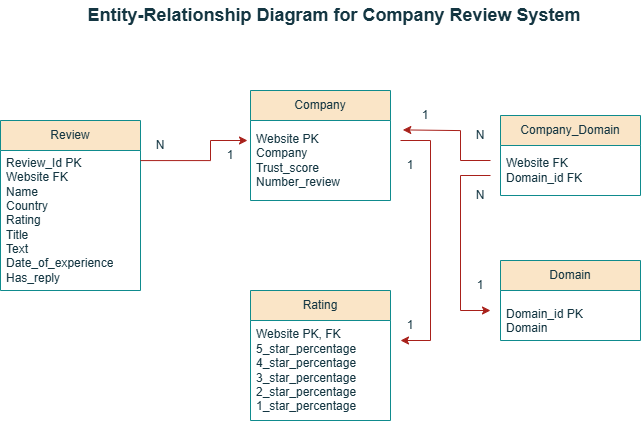

The diagram above was exported from draw.io. Its source (the exported page's mxGraphModel, read from the mxfile embedded in the PNG):
<mxGraphModel dx="1358" dy="740" grid="1" gridSize="10" guides="1" tooltips="1" connect="1" arrows="1" fold="1" page="1" pageScale="1" pageWidth="827" pageHeight="583" background="#ffffff" math="0" shadow="0">
  <root>
    <mxCell id="0" />
    <mxCell id="1" parent="0" />
    <mxCell id="_xkUVZHkPdTom0cfXi1M-17" value="Review" style="swimlane;fontStyle=0;childLayout=stackLayout;horizontal=1;startSize=30;horizontalStack=0;resizeParent=1;resizeParentMax=0;resizeLast=0;collapsible=1;marginBottom=0;whiteSpace=wrap;html=1;labelBackgroundColor=none;fillColor=#FAE5C7;strokeColor=#0F8B8D;fontColor=#143642;" parent="1" vertex="1">
      <mxGeometry x="80" y="160" width="140" height="170" as="geometry" />
    </mxCell>
    <mxCell id="_xkUVZHkPdTom0cfXi1M-18" value="&lt;div&gt;Review_Id PK&lt;/div&gt;Website FK&lt;div&gt;Name&lt;/div&gt;&lt;div&gt;Country&lt;/div&gt;&lt;div&gt;Rating&lt;/div&gt;&lt;div&gt;Title&lt;/div&gt;&lt;div&gt;Text&lt;/div&gt;&lt;div&gt;Date_of_experience&lt;/div&gt;&lt;div&gt;Has_reply&lt;/div&gt;" style="text;strokeColor=none;fillColor=none;align=left;verticalAlign=middle;spacingLeft=4;spacingRight=4;overflow=hidden;points=[[0,0.5],[1,0.5]];portConstraint=eastwest;rotatable=0;whiteSpace=wrap;html=1;labelBackgroundColor=none;fontColor=#143642;" parent="_xkUVZHkPdTom0cfXi1M-17" vertex="1">
      <mxGeometry y="30" width="140" height="140" as="geometry" />
    </mxCell>
    <mxCell id="_xkUVZHkPdTom0cfXi1M-27" value="Company" style="swimlane;fontStyle=0;childLayout=stackLayout;horizontal=1;startSize=30;horizontalStack=0;resizeParent=1;resizeParentMax=0;resizeLast=0;collapsible=1;marginBottom=0;whiteSpace=wrap;html=1;labelBackgroundColor=none;fillColor=#FAE5C7;strokeColor=#0F8B8D;fontColor=#143642;" parent="1" vertex="1">
      <mxGeometry x="330" y="130" width="140" height="110" as="geometry" />
    </mxCell>
    <mxCell id="_xkUVZHkPdTom0cfXi1M-28" value="Website PK&lt;div&gt;Company&lt;/div&gt;&lt;div&gt;Trust_score&lt;/div&gt;&lt;div&gt;Number_review&lt;/div&gt;" style="text;strokeColor=none;fillColor=none;align=left;verticalAlign=middle;spacingLeft=4;spacingRight=4;overflow=hidden;points=[[0,0.5],[1,0.5]];portConstraint=eastwest;rotatable=0;whiteSpace=wrap;html=1;labelBackgroundColor=none;fontColor=#143642;" parent="_xkUVZHkPdTom0cfXi1M-27" vertex="1">
      <mxGeometry y="30" width="140" height="80" as="geometry" />
    </mxCell>
    <mxCell id="3ZD0-SdNyWiAaaijJL3f-5" value="" style="endArrow=classic;html=1;rounded=0;labelBackgroundColor=none;strokeColor=#A8201A;fontColor=default;" parent="1" edge="1">
      <mxGeometry width="50" height="50" relative="1" as="geometry">
        <mxPoint x="220" y="200.07999999999998" as="sourcePoint" />
        <mxPoint x="327" y="180" as="targetPoint" />
        <Array as="points">
          <mxPoint x="290" y="200.07999999999998" />
          <mxPoint x="290" y="180" />
        </Array>
      </mxGeometry>
    </mxCell>
    <mxCell id="3ZD0-SdNyWiAaaijJL3f-6" value="Company_Domain" style="swimlane;fontStyle=0;childLayout=stackLayout;horizontal=1;startSize=30;horizontalStack=0;resizeParent=1;resizeParentMax=0;resizeLast=0;collapsible=1;marginBottom=0;whiteSpace=wrap;html=1;labelBackgroundColor=none;fillColor=#FAE5C7;strokeColor=#0F8B8D;fontColor=#143642;" parent="1" vertex="1">
      <mxGeometry x="580" y="155" width="140" height="80" as="geometry" />
    </mxCell>
    <mxCell id="3ZD0-SdNyWiAaaijJL3f-7" value="Website FK&lt;div&gt;Domain_id FK&lt;/div&gt;" style="text;strokeColor=none;fillColor=none;align=left;verticalAlign=middle;spacingLeft=4;spacingRight=4;overflow=hidden;points=[[0,0.5],[1,0.5]];portConstraint=eastwest;rotatable=0;whiteSpace=wrap;html=1;labelBackgroundColor=none;fontColor=#143642;" parent="3ZD0-SdNyWiAaaijJL3f-6" vertex="1">
      <mxGeometry y="30" width="140" height="50" as="geometry" />
    </mxCell>
    <mxCell id="3ZD0-SdNyWiAaaijJL3f-8" value="" style="endArrow=classic;html=1;rounded=0;exitX=0.046;exitY=0.98;exitDx=0;exitDy=0;exitPerimeter=0;entryX=0.046;entryY=0.98;entryDx=0;entryDy=0;entryPerimeter=0;labelBackgroundColor=none;strokeColor=#A8201A;fontColor=default;" parent="1" edge="1" target="muEHBXwwcYz0DxNSXi96-11">
      <mxGeometry width="50" height="50" relative="1" as="geometry">
        <mxPoint x="570" y="200" as="sourcePoint" />
        <mxPoint x="470" y="170.07999999999998" as="targetPoint" />
        <Array as="points">
          <mxPoint x="540" y="200" />
          <mxPoint x="540" y="170.07999999999998" />
        </Array>
      </mxGeometry>
    </mxCell>
    <mxCell id="3ZD0-SdNyWiAaaijJL3f-9" value="Domain" style="swimlane;fontStyle=0;childLayout=stackLayout;horizontal=1;startSize=30;horizontalStack=0;resizeParent=1;resizeParentMax=0;resizeLast=0;collapsible=1;marginBottom=0;whiteSpace=wrap;html=1;labelBackgroundColor=none;fillColor=#FAE5C7;strokeColor=#0F8B8D;fontColor=#143642;" parent="1" vertex="1">
      <mxGeometry x="580" y="300" width="140" height="80" as="geometry" />
    </mxCell>
    <mxCell id="3ZD0-SdNyWiAaaijJL3f-10" value="&lt;div&gt;&lt;br&gt;&lt;/div&gt;Domain_id PK&lt;div&gt;Domain&lt;div&gt;&lt;br&gt;&lt;/div&gt;&lt;/div&gt;" style="text;strokeColor=none;fillColor=none;align=left;verticalAlign=middle;spacingLeft=4;spacingRight=4;overflow=hidden;points=[[0,0.5],[1,0.5]];portConstraint=eastwest;rotatable=0;whiteSpace=wrap;html=1;labelBackgroundColor=none;fontColor=#143642;" parent="3ZD0-SdNyWiAaaijJL3f-9" vertex="1">
      <mxGeometry y="30" width="140" height="50" as="geometry" />
    </mxCell>
    <mxCell id="muEHBXwwcYz0DxNSXi96-1" value="" style="endArrow=classic;html=1;rounded=0;labelBackgroundColor=none;strokeColor=#A8201A;fontColor=default;" parent="1" edge="1">
      <mxGeometry width="50" height="50" relative="1" as="geometry">
        <mxPoint x="570" y="215" as="sourcePoint" />
        <mxPoint x="570" y="350" as="targetPoint" />
        <Array as="points">
          <mxPoint x="540" y="215" />
          <mxPoint x="540" y="350" />
        </Array>
      </mxGeometry>
    </mxCell>
    <mxCell id="muEHBXwwcYz0DxNSXi96-2" value="Rating" style="swimlane;fontStyle=0;childLayout=stackLayout;horizontal=1;startSize=30;horizontalStack=0;resizeParent=1;resizeParentMax=0;resizeLast=0;collapsible=1;marginBottom=0;whiteSpace=wrap;html=1;labelBackgroundColor=none;fillColor=#FAE5C7;strokeColor=#0F8B8D;fontColor=#143642;" parent="1" vertex="1">
      <mxGeometry x="330" y="330" width="140" height="130" as="geometry">
        <mxRectangle x="360" y="370" width="80" height="30" as="alternateBounds" />
      </mxGeometry>
    </mxCell>
    <mxCell id="muEHBXwwcYz0DxNSXi96-3" value="Website PK, FK&lt;div&gt;5_star_percentage&lt;/div&gt;&lt;div&gt;4_star_percentage&lt;/div&gt;&lt;div&gt;3_star_percentage&lt;/div&gt;&lt;div&gt;2_star_percentage&lt;/div&gt;&lt;div&gt;1_star_percentage&lt;/div&gt;" style="text;strokeColor=none;fillColor=none;align=left;verticalAlign=middle;spacingLeft=4;spacingRight=4;overflow=hidden;points=[[0,0.5],[1,0.5]];portConstraint=eastwest;rotatable=0;whiteSpace=wrap;html=1;labelBackgroundColor=none;fontColor=#143642;" parent="muEHBXwwcYz0DxNSXi96-2" vertex="1">
      <mxGeometry y="30" width="140" height="100" as="geometry" />
    </mxCell>
    <mxCell id="muEHBXwwcYz0DxNSXi96-4" value="" style="endArrow=classic;html=1;rounded=0;labelBackgroundColor=none;strokeColor=#A8201A;fontColor=default;" parent="1" edge="1">
      <mxGeometry width="50" height="50" relative="1" as="geometry">
        <mxPoint x="480" y="180" as="sourcePoint" />
        <mxPoint x="480" y="380" as="targetPoint" />
        <Array as="points">
          <mxPoint x="510" y="180" />
          <mxPoint x="510" y="380" />
        </Array>
      </mxGeometry>
    </mxCell>
    <mxCell id="muEHBXwwcYz0DxNSXi96-10" value="N" style="text;strokeColor=none;align=center;fillColor=none;html=1;verticalAlign=middle;whiteSpace=wrap;rounded=0;labelBackgroundColor=none;fontColor=#143642;" parent="1" vertex="1">
      <mxGeometry x="530" y="160" width="60" height="30" as="geometry" />
    </mxCell>
    <mxCell id="muEHBXwwcYz0DxNSXi96-11" value="1" style="text;strokeColor=none;align=center;fillColor=none;html=1;verticalAlign=middle;whiteSpace=wrap;rounded=0;labelBackgroundColor=none;fontColor=#143642;" parent="1" vertex="1">
      <mxGeometry x="480" y="140" width="50" height="30" as="geometry" />
    </mxCell>
    <mxCell id="muEHBXwwcYz0DxNSXi96-12" value="N" style="text;strokeColor=none;align=center;fillColor=none;html=1;verticalAlign=middle;whiteSpace=wrap;rounded=0;labelBackgroundColor=none;fontColor=#143642;" parent="1" vertex="1">
      <mxGeometry x="530" y="220" width="60" height="30" as="geometry" />
    </mxCell>
    <mxCell id="muEHBXwwcYz0DxNSXi96-13" value="1" style="text;strokeColor=none;align=center;fillColor=none;html=1;verticalAlign=middle;whiteSpace=wrap;rounded=0;labelBackgroundColor=none;fontColor=#143642;" parent="1" vertex="1">
      <mxGeometry x="530" y="310" width="60" height="30" as="geometry" />
    </mxCell>
    <mxCell id="muEHBXwwcYz0DxNSXi96-14" value="1" style="text;strokeColor=none;align=center;fillColor=none;html=1;verticalAlign=middle;whiteSpace=wrap;rounded=0;labelBackgroundColor=none;fontColor=#143642;" parent="1" vertex="1">
      <mxGeometry x="280" y="180" width="60" height="30" as="geometry" />
    </mxCell>
    <mxCell id="muEHBXwwcYz0DxNSXi96-15" value="N" style="text;strokeColor=none;align=center;fillColor=none;html=1;verticalAlign=middle;whiteSpace=wrap;rounded=0;labelBackgroundColor=none;fontColor=#143642;" parent="1" vertex="1">
      <mxGeometry x="210" y="170" width="60" height="30" as="geometry" />
    </mxCell>
    <mxCell id="muEHBXwwcYz0DxNSXi96-16" value="1" style="text;strokeColor=none;align=center;fillColor=none;html=1;verticalAlign=middle;whiteSpace=wrap;rounded=0;labelBackgroundColor=none;fontColor=#143642;" parent="1" vertex="1">
      <mxGeometry x="460" y="190" width="60" height="30" as="geometry" />
    </mxCell>
    <mxCell id="muEHBXwwcYz0DxNSXi96-17" value="1" style="text;strokeColor=none;align=center;fillColor=none;html=1;verticalAlign=middle;whiteSpace=wrap;rounded=0;labelBackgroundColor=none;fontColor=#143642;" parent="1" vertex="1">
      <mxGeometry x="460" y="350" width="60" height="30" as="geometry" />
    </mxCell>
    <mxCell id="fhWOQkVvstPYwwO7xAXf-1" value="&lt;font style=&quot;font-size: 18px;&quot;&gt;&lt;b style=&quot;&quot;&gt;Entity-Relationship Diagram for Company Review System&lt;/b&gt;&lt;/font&gt;" style="text;html=1;align=center;verticalAlign=middle;whiteSpace=wrap;rounded=0;fontColor=#143642;" vertex="1" parent="1">
      <mxGeometry x="164" y="40" width="500" height="30" as="geometry" />
    </mxCell>
  </root>
</mxGraphModel>